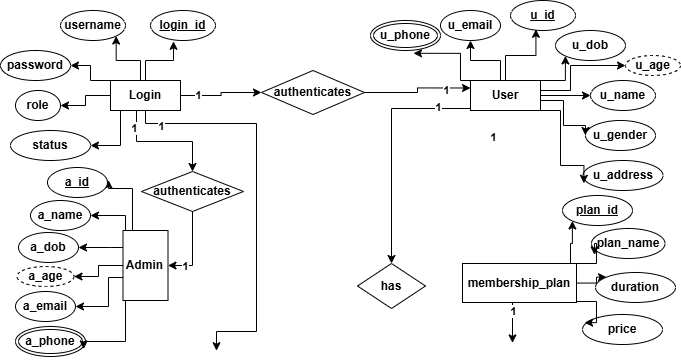

The diagram above was exported from draw.io. Its source (the exported page's mxGraphModel, read from the mxfile embedded in the PNG):
<mxGraphModel dx="1471" dy="943" grid="0" gridSize="10" guides="1" tooltips="1" connect="1" arrows="1" fold="1" page="1" pageScale="1" pageWidth="850" pageHeight="1100" math="0" shadow="0">
  <root>
    <mxCell id="0" />
    <mxCell id="1" parent="0" />
    <mxCell id="2" edge="1" parent="1" source="12" style="edgeStyle=orthogonalEdgeStyle;rounded=0;orthogonalLoop=1;jettySize=auto;html=1;entryX=1;entryY=1;entryDx=0;entryDy=0;" target="14">
      <mxGeometry relative="1" as="geometry">
        <Array as="points">
          <mxPoint x="160" y="160" />
          <mxPoint x="135" y="160" />
        </Array>
      </mxGeometry>
    </mxCell>
    <mxCell id="3" edge="1" parent="1" source="12" style="edgeStyle=orthogonalEdgeStyle;rounded=0;orthogonalLoop=1;jettySize=auto;html=1;entryX=1;entryY=0.5;entryDx=0;entryDy=0;" target="15">
      <mxGeometry relative="1" as="geometry">
        <Array as="points">
          <mxPoint x="110" y="180" />
          <mxPoint x="110" y="165" />
        </Array>
      </mxGeometry>
    </mxCell>
    <mxCell id="4" edge="1" parent="1" source="12" style="edgeStyle=orthogonalEdgeStyle;rounded=0;orthogonalLoop=1;jettySize=auto;html=1;entryX=1;entryY=0.5;entryDx=0;entryDy=0;" target="16">
      <mxGeometry relative="1" as="geometry" />
    </mxCell>
    <mxCell id="5" edge="1" parent="1" source="12" style="edgeStyle=orthogonalEdgeStyle;rounded=0;orthogonalLoop=1;jettySize=auto;html=1;entryX=1;entryY=0.5;entryDx=0;entryDy=0;" target="17">
      <mxGeometry relative="1" as="geometry">
        <Array as="points">
          <mxPoint x="140" y="245" />
        </Array>
      </mxGeometry>
    </mxCell>
    <mxCell id="6" edge="1" parent="1" source="12" style="edgeStyle=orthogonalEdgeStyle;rounded=0;orthogonalLoop=1;jettySize=auto;html=1;entryX=0;entryY=0.5;entryDx=0;entryDy=0;" target="66">
      <mxGeometry relative="1" as="geometry" />
    </mxCell>
    <mxCell id="7" connectable="0" parent="6" style="edgeLabel;html=1;align=center;verticalAlign=middle;resizable=0;points=[];" value="&lt;b&gt;1&lt;/b&gt;" vertex="1">
      <mxGeometry relative="1" x="-0.5893" y="1" as="geometry">
        <mxPoint as="offset" />
      </mxGeometry>
    </mxCell>
    <mxCell id="8" edge="1" parent="1" source="12" style="edgeStyle=orthogonalEdgeStyle;rounded=0;orthogonalLoop=1;jettySize=auto;html=1;entryX=0.5;entryY=0;entryDx=0;entryDy=0;" target="69">
      <mxGeometry relative="1" as="geometry">
        <Array as="points">
          <mxPoint x="156" y="241" />
          <mxPoint x="212" y="241" />
        </Array>
      </mxGeometry>
    </mxCell>
    <mxCell id="9" connectable="0" parent="8" style="edgeLabel;html=1;align=center;verticalAlign=middle;resizable=0;points=[];" value="&lt;b&gt;1&lt;/b&gt;" vertex="1">
      <mxGeometry relative="1" x="-0.7029" y="-3" as="geometry">
        <mxPoint as="offset" />
      </mxGeometry>
    </mxCell>
    <mxCell id="10" edge="1" parent="1" source="12" style="edgeStyle=orthogonalEdgeStyle;rounded=0;orthogonalLoop=1;jettySize=auto;html=1;">
      <mxGeometry relative="1" as="geometry">
        <Array as="points">
          <mxPoint x="165" y="223" />
          <mxPoint x="276" y="223" />
          <mxPoint x="276" y="431" />
          <mxPoint x="236" y="431" />
        </Array>
        <mxPoint x="236" y="450" as="targetPoint" />
      </mxGeometry>
    </mxCell>
    <mxCell id="11" connectable="0" parent="10" style="edgeLabel;html=1;align=center;verticalAlign=middle;resizable=0;points=[];" value="&lt;b&gt;1&lt;/b&gt;" vertex="1">
      <mxGeometry relative="1" x="-0.8566" y="-2" as="geometry">
        <mxPoint as="offset" />
      </mxGeometry>
    </mxCell>
    <mxCell id="12" parent="1" style="whiteSpace=wrap;html=1;align=center;" value="&lt;b&gt;Login&lt;/b&gt;" vertex="1">
      <mxGeometry height="30" width="70" x="130" y="180" as="geometry" />
    </mxCell>
    <mxCell id="13" parent="1" style="ellipse;whiteSpace=wrap;html=1;align=center;" value="&lt;b style=&quot;&quot;&gt;&lt;u&gt;login_id&lt;/u&gt;&lt;/b&gt;" vertex="1">
      <mxGeometry height="30" width="65" x="170" y="110" as="geometry" />
    </mxCell>
    <mxCell id="14" parent="1" style="ellipse;whiteSpace=wrap;html=1;align=center;" value="&lt;b&gt;username&lt;/b&gt;" vertex="1">
      <mxGeometry height="30" width="65" x="80" y="110" as="geometry" />
    </mxCell>
    <mxCell id="15" parent="1" style="ellipse;whiteSpace=wrap;html=1;align=center;" value="&lt;b&gt;p&lt;span style=&quot;background-color: transparent; color: light-dark(rgb(0, 0, 0), rgb(255, 255, 255));&quot;&gt;assword&lt;/span&gt;&lt;/b&gt;" vertex="1">
      <mxGeometry height="30" width="70" x="20" y="150" as="geometry" />
    </mxCell>
    <mxCell id="16" parent="1" style="ellipse;whiteSpace=wrap;html=1;align=center;" value="&lt;b&gt;role&lt;/b&gt;" vertex="1">
      <mxGeometry height="30" width="45" x="35" y="190" as="geometry" />
    </mxCell>
    <mxCell id="17" parent="1" style="ellipse;whiteSpace=wrap;html=1;align=center;" value="&lt;b&gt;status&lt;/b&gt;" vertex="1">
      <mxGeometry height="30" width="80" x="30" y="230" as="geometry" />
    </mxCell>
    <mxCell id="18" edge="1" parent="1" source="12" style="edgeStyle=orthogonalEdgeStyle;rounded=0;orthogonalLoop=1;jettySize=auto;html=1;entryX=0.354;entryY=1.027;entryDx=0;entryDy=0;entryPerimeter=0;" target="13">
      <mxGeometry relative="1" as="geometry" />
    </mxCell>
    <mxCell id="19" edge="1" parent="1" source="27" style="edgeStyle=orthogonalEdgeStyle;rounded=0;orthogonalLoop=1;jettySize=auto;html=1;entryX=0;entryY=1;entryDx=0;entryDy=0;" target="30">
      <mxGeometry relative="1" as="geometry">
        <Array as="points">
          <mxPoint x="585" y="180" />
        </Array>
      </mxGeometry>
    </mxCell>
    <mxCell id="20" edge="1" parent="1" source="27" style="edgeStyle=orthogonalEdgeStyle;rounded=0;orthogonalLoop=1;jettySize=auto;html=1;entryX=0;entryY=0.5;entryDx=0;entryDy=0;" target="29">
      <mxGeometry relative="1" as="geometry" />
    </mxCell>
    <mxCell id="21" edge="1" parent="1" source="27" style="edgeStyle=orthogonalEdgeStyle;rounded=0;orthogonalLoop=1;jettySize=auto;html=1;entryX=0;entryY=0.5;entryDx=0;entryDy=0;" target="31">
      <mxGeometry relative="1" as="geometry">
        <Array as="points">
          <mxPoint x="583" y="200" />
          <mxPoint x="583" y="225" />
        </Array>
      </mxGeometry>
    </mxCell>
    <mxCell id="22" edge="1" parent="1" source="27" style="edgeStyle=orthogonalEdgeStyle;rounded=0;orthogonalLoop=1;jettySize=auto;html=1;entryX=0.5;entryY=1;entryDx=0;entryDy=0;" target="33">
      <mxGeometry relative="1" as="geometry">
        <Array as="points">
          <mxPoint x="520" y="160" />
          <mxPoint x="490" y="160" />
        </Array>
      </mxGeometry>
    </mxCell>
    <mxCell id="23" edge="1" parent="1" source="27" style="edgeStyle=orthogonalEdgeStyle;rounded=0;orthogonalLoop=1;jettySize=auto;html=1;entryX=0;entryY=0.5;entryDx=0;entryDy=0;" target="38">
      <mxGeometry relative="1" as="geometry">
        <Array as="points">
          <mxPoint x="590" y="190" />
          <mxPoint x="590" y="165" />
        </Array>
      </mxGeometry>
    </mxCell>
    <mxCell id="24" edge="1" parent="1" source="27" style="edgeStyle=orthogonalEdgeStyle;rounded=0;orthogonalLoop=1;jettySize=auto;html=1;entryX=0.5;entryY=0;entryDx=0;entryDy=0;" target="63">
      <mxGeometry relative="1" as="geometry">
        <Array as="points">
          <mxPoint x="411" y="208" />
        </Array>
      </mxGeometry>
    </mxCell>
    <mxCell id="25" connectable="0" parent="24" style="edgeLabel;html=1;align=center;verticalAlign=middle;resizable=0;points=[];" value="&lt;b&gt;1&lt;/b&gt;" vertex="1">
      <mxGeometry relative="1" x="-0.7237" y="-2" as="geometry">
        <mxPoint as="offset" />
      </mxGeometry>
    </mxCell>
    <mxCell id="26" connectable="0" parent="1" style="edgeLabel;html=1;align=center;verticalAlign=middle;resizable=0;points=[];" value="&lt;b&gt;1&lt;/b&gt;" vertex="1">
      <mxGeometry x="512.1430267391831" y="236" as="geometry" />
    </mxCell>
    <mxCell id="27" parent="1" style="whiteSpace=wrap;html=1;align=center;" value="&lt;b&gt;User&lt;/b&gt;" vertex="1">
      <mxGeometry height="30" width="70" x="490" y="180" as="geometry" />
    </mxCell>
    <mxCell id="28" parent="1" style="ellipse;whiteSpace=wrap;html=1;align=center;" value="&lt;b style=&quot;&quot;&gt;&lt;u&gt;u_id&lt;/u&gt;&lt;/b&gt;" vertex="1">
      <mxGeometry height="30" width="65" x="530" y="100" as="geometry" />
    </mxCell>
    <mxCell id="29" parent="1" style="ellipse;whiteSpace=wrap;html=1;align=center;" value="&lt;b&gt;u_name&lt;/b&gt;" vertex="1">
      <mxGeometry height="30" width="65" x="610" y="180" as="geometry" />
    </mxCell>
    <mxCell id="30" parent="1" style="ellipse;whiteSpace=wrap;html=1;align=center;" value="&lt;b&gt;u_dob&lt;/b&gt;" vertex="1">
      <mxGeometry height="30" width="70" x="575" y="130" as="geometry" />
    </mxCell>
    <mxCell id="31" parent="1" style="ellipse;whiteSpace=wrap;html=1;align=center;" value="&lt;b&gt;u_gender&lt;/b&gt;" vertex="1">
      <mxGeometry height="30" width="70" x="605" y="220" as="geometry" />
    </mxCell>
    <mxCell id="32" parent="1" style="ellipse;whiteSpace=wrap;html=1;align=center;" value="&lt;b&gt;u_address&lt;/b&gt;" vertex="1">
      <mxGeometry height="30" width="80" x="602.5" y="260" as="geometry" />
    </mxCell>
    <mxCell id="33" parent="1" style="ellipse;whiteSpace=wrap;html=1;align=center;" value="&lt;b&gt;u_email&lt;/b&gt;" vertex="1">
      <mxGeometry height="30" width="60" x="460" y="110" as="geometry" />
    </mxCell>
    <mxCell id="34" parent="1" style="ellipse;shape=doubleEllipse;margin=3;whiteSpace=wrap;html=1;align=center;" value="&lt;b&gt;u_phone&lt;/b&gt;" vertex="1">
      <mxGeometry height="30" width="70" x="390" y="120" as="geometry" />
    </mxCell>
    <mxCell id="35" edge="1" parent="1" source="27" style="edgeStyle=orthogonalEdgeStyle;rounded=0;orthogonalLoop=1;jettySize=auto;html=1;entryX=0.391;entryY=0.96;entryDx=0;entryDy=0;entryPerimeter=0;" target="28">
      <mxGeometry relative="1" as="geometry" />
    </mxCell>
    <mxCell id="36" edge="1" parent="1" source="27" style="edgeStyle=orthogonalEdgeStyle;rounded=0;orthogonalLoop=1;jettySize=auto;html=1;entryX=0.011;entryY=0.76;entryDx=0;entryDy=0;entryPerimeter=0;" target="32">
      <mxGeometry relative="1" as="geometry">
        <Array as="points">
          <mxPoint x="580" y="210" />
          <mxPoint x="580" y="265" />
          <mxPoint x="603" y="265" />
        </Array>
      </mxGeometry>
    </mxCell>
    <mxCell id="37" edge="1" parent="1" source="27" style="edgeStyle=orthogonalEdgeStyle;rounded=0;orthogonalLoop=1;jettySize=auto;html=1;entryX=0.614;entryY=1.093;entryDx=0;entryDy=0;entryPerimeter=0;" target="34">
      <mxGeometry relative="1" as="geometry">
        <Array as="points">
          <mxPoint x="480" y="180" />
          <mxPoint x="480" y="153" />
        </Array>
      </mxGeometry>
    </mxCell>
    <mxCell id="38" parent="1" style="ellipse;whiteSpace=wrap;html=1;align=center;dashed=1;" value="&lt;b&gt;u_age&lt;/b&gt;" vertex="1">
      <mxGeometry height="20" width="55" x="645" y="155" as="geometry" />
    </mxCell>
    <mxCell id="39" edge="1" parent="1" source="44" style="edgeStyle=orthogonalEdgeStyle;rounded=0;orthogonalLoop=1;jettySize=auto;html=1;entryX=1;entryY=0.5;entryDx=0;entryDy=0;" target="46">
      <mxGeometry relative="1" as="geometry">
        <Array as="points">
          <mxPoint x="145" y="315" />
        </Array>
      </mxGeometry>
    </mxCell>
    <mxCell id="40" edge="1" parent="1" source="44" style="edgeStyle=orthogonalEdgeStyle;rounded=0;orthogonalLoop=1;jettySize=auto;html=1;entryX=1;entryY=0.5;entryDx=0;entryDy=0;" target="47">
      <mxGeometry relative="1" as="geometry">
        <Array as="points">
          <mxPoint x="130" y="347" />
          <mxPoint x="130" y="347" />
        </Array>
      </mxGeometry>
    </mxCell>
    <mxCell id="41" edge="1" parent="1" source="44" style="edgeStyle=orthogonalEdgeStyle;rounded=0;orthogonalLoop=1;jettySize=auto;html=1;entryX=1;entryY=0.5;entryDx=0;entryDy=0;" target="50">
      <mxGeometry relative="1" as="geometry" />
    </mxCell>
    <mxCell id="42" edge="1" parent="1" source="44" style="edgeStyle=orthogonalEdgeStyle;rounded=0;orthogonalLoop=1;jettySize=auto;html=1;entryX=1;entryY=0.5;entryDx=0;entryDy=0;" target="48">
      <mxGeometry relative="1" as="geometry">
        <Array as="points">
          <mxPoint x="128" y="377" />
          <mxPoint x="128" y="406" />
        </Array>
      </mxGeometry>
    </mxCell>
    <mxCell id="43" edge="1" parent="1" source="44" style="edgeStyle=orthogonalEdgeStyle;rounded=0;orthogonalLoop=1;jettySize=auto;html=1;">
      <mxGeometry relative="1" as="geometry">
        <Array as="points">
          <mxPoint x="152" y="288" />
          <mxPoint x="128" y="288" />
        </Array>
        <mxPoint x="128.00003051757812" y="279.5999755859375" as="targetPoint" />
      </mxGeometry>
    </mxCell>
    <mxCell id="44" parent="1" style="whiteSpace=wrap;html=1;align=center;" value="&lt;b&gt;Admin&lt;/b&gt;" vertex="1">
      <mxGeometry height="70" width="45" x="142.5" y="330" as="geometry" />
    </mxCell>
    <mxCell id="45" parent="1" style="ellipse;whiteSpace=wrap;html=1;align=center;" value="&lt;b&gt;&lt;u&gt;a_id&lt;/u&gt;&lt;/b&gt;" vertex="1">
      <mxGeometry height="30" width="60" x="67" y="267" as="geometry" />
    </mxCell>
    <mxCell id="46" parent="1" style="ellipse;whiteSpace=wrap;html=1;align=center;" value="&lt;b&gt;a_name&lt;/b&gt;" vertex="1">
      <mxGeometry height="30" width="60" x="50" y="300" as="geometry" />
    </mxCell>
    <mxCell id="47" parent="1" style="ellipse;whiteSpace=wrap;html=1;align=center;" value="&lt;b&gt;a_dob&lt;/b&gt;" vertex="1">
      <mxGeometry height="30" width="60" x="38" y="332" as="geometry" />
    </mxCell>
    <mxCell id="48" parent="1" style="ellipse;whiteSpace=wrap;html=1;align=center;" value="&lt;b&gt;a_email&lt;/b&gt;" vertex="1">
      <mxGeometry height="30" width="60" x="35" y="391" as="geometry" />
    </mxCell>
    <mxCell id="49" parent="1" style="ellipse;shape=doubleEllipse;margin=3;whiteSpace=wrap;html=1;align=center;" value="&lt;b&gt;a_phone&lt;/b&gt;" vertex="1">
      <mxGeometry height="30" width="70" x="35" y="426" as="geometry" />
    </mxCell>
    <mxCell id="50" parent="1" style="ellipse;whiteSpace=wrap;html=1;align=center;dashed=1;" value="&lt;b&gt;a_age&lt;/b&gt;" vertex="1">
      <mxGeometry height="20" width="57" x="36.5" y="366" as="geometry" />
    </mxCell>
    <mxCell id="51" edge="1" parent="1" source="44" style="edgeStyle=orthogonalEdgeStyle;rounded=0;orthogonalLoop=1;jettySize=auto;html=1;entryX=0.974;entryY=0.747;entryDx=0;entryDy=0;entryPerimeter=0;" target="49">
      <mxGeometry relative="1" as="geometry">
        <Array as="points">
          <mxPoint x="145" y="441" />
          <mxPoint x="103" y="441" />
        </Array>
      </mxGeometry>
    </mxCell>
    <mxCell id="52" edge="1" parent="1" source="56" style="edgeStyle=orthogonalEdgeStyle;rounded=0;orthogonalLoop=1;jettySize=auto;html=1;entryX=0;entryY=1;entryDx=0;entryDy=0;" target="58">
      <mxGeometry relative="1" as="geometry">
        <Array as="points">
          <mxPoint x="590" y="343" />
          <mxPoint x="592" y="343" />
        </Array>
      </mxGeometry>
    </mxCell>
    <mxCell id="53" edge="1" parent="1" source="56" style="edgeStyle=orthogonalEdgeStyle;rounded=0;orthogonalLoop=1;jettySize=auto;html=1;entryX=0;entryY=0;entryDx=0;entryDy=0;" target="59">
      <mxGeometry relative="1" as="geometry" />
    </mxCell>
    <mxCell id="54" edge="1" parent="1" source="56" style="edgeStyle=orthogonalEdgeStyle;rounded=0;orthogonalLoop=1;jettySize=auto;html=1;">
      <mxGeometry relative="1" as="geometry">
        <Array as="points">
          <mxPoint x="532" y="416" />
          <mxPoint x="532" y="416" />
        </Array>
        <mxPoint x="532.0000256990131" y="442.4210205078125" as="targetPoint" />
      </mxGeometry>
    </mxCell>
    <mxCell id="55" connectable="0" parent="54" style="edgeLabel;html=1;align=center;verticalAlign=middle;resizable=0;points=[];" value="&lt;b&gt;1&lt;/b&gt;" vertex="1">
      <mxGeometry relative="1" x="-0.5833" as="geometry">
        <mxPoint as="offset" />
      </mxGeometry>
    </mxCell>
    <mxCell id="56" parent="1" style="whiteSpace=wrap;html=1;align=center;" value="&lt;b&gt;membership_plan&lt;/b&gt;" vertex="1">
      <mxGeometry height="39" width="114" x="482" y="363" as="geometry" />
    </mxCell>
    <mxCell id="57" parent="1" style="ellipse;whiteSpace=wrap;html=1;align=center;" value="&lt;b&gt;plan_name&lt;/b&gt;" vertex="1">
      <mxGeometry height="30" width="73.5" x="611" y="328" as="geometry" />
    </mxCell>
    <mxCell id="58" parent="1" style="ellipse;whiteSpace=wrap;html=1;align=center;" value="&lt;b&gt;&lt;u&gt;plan_id&lt;/u&gt;&lt;/b&gt;" vertex="1">
      <mxGeometry height="30" width="70" x="582" y="295" as="geometry" />
    </mxCell>
    <mxCell id="59" parent="1" style="ellipse;whiteSpace=wrap;html=1;align=center;" value="&lt;b&gt;duration&lt;/b&gt;" vertex="1">
      <mxGeometry height="30" width="80" x="615" y="372" as="geometry" />
    </mxCell>
    <mxCell id="60" parent="1" style="ellipse;whiteSpace=wrap;html=1;align=center;" value="&lt;b&gt;price&lt;/b&gt;" vertex="1">
      <mxGeometry height="30" width="80" x="602" y="414" as="geometry" />
    </mxCell>
    <mxCell id="61" edge="1" parent="1" source="56" style="edgeStyle=orthogonalEdgeStyle;rounded=0;orthogonalLoop=1;jettySize=auto;html=1;entryX=0.041;entryY=0.878;entryDx=0;entryDy=0;entryPerimeter=0;" target="57">
      <mxGeometry relative="1" as="geometry">
        <Array as="points">
          <mxPoint x="616" y="363" />
          <mxPoint x="616" y="343" />
          <mxPoint x="614" y="343" />
        </Array>
      </mxGeometry>
    </mxCell>
    <mxCell id="62" edge="1" parent="1" source="56" style="edgeStyle=orthogonalEdgeStyle;rounded=0;orthogonalLoop=1;jettySize=auto;html=1;entryX=0.026;entryY=0.271;entryDx=0;entryDy=0;entryPerimeter=0;" target="60">
      <mxGeometry relative="1" as="geometry">
        <Array as="points">
          <mxPoint x="616" y="401" />
          <mxPoint x="616" y="422" />
        </Array>
      </mxGeometry>
    </mxCell>
    <mxCell id="63" parent="1" style="shape=rhombus;perimeter=rhombusPerimeter;whiteSpace=wrap;html=1;align=center;" value="&lt;b&gt;has&lt;/b&gt;" vertex="1">
      <mxGeometry height="45" width="68" x="377" y="363" as="geometry" />
    </mxCell>
    <mxCell id="64" edge="1" parent="1" source="66" style="edgeStyle=orthogonalEdgeStyle;rounded=0;orthogonalLoop=1;jettySize=auto;html=1;entryX=0;entryY=0.25;entryDx=0;entryDy=0;" target="27">
      <mxGeometry relative="1" as="geometry" />
    </mxCell>
    <mxCell id="65" connectable="0" parent="64" style="edgeLabel;html=1;align=center;verticalAlign=middle;resizable=0;points=[];" value="&lt;b&gt;1&lt;/b&gt;" vertex="1">
      <mxGeometry relative="1" x="0.5629" y="-2" as="geometry">
        <mxPoint as="offset" />
      </mxGeometry>
    </mxCell>
    <mxCell id="66" parent="1" style="shape=rhombus;perimeter=rhombusPerimeter;whiteSpace=wrap;html=1;align=center;" value="&lt;b&gt;authenticates&lt;/b&gt;" vertex="1">
      <mxGeometry height="44" width="103" x="281" y="170" as="geometry" />
    </mxCell>
    <mxCell id="67" edge="1" parent="1" source="69" style="edgeStyle=orthogonalEdgeStyle;rounded=0;orthogonalLoop=1;jettySize=auto;html=1;entryX=1;entryY=0.5;entryDx=0;entryDy=0;" target="44">
      <mxGeometry relative="1" as="geometry" />
    </mxCell>
    <mxCell id="68" connectable="0" parent="67" style="edgeLabel;html=1;align=center;verticalAlign=middle;resizable=0;points=[];" value="&lt;b&gt;1&lt;/b&gt;" vertex="1">
      <mxGeometry relative="1" x="0.5578" as="geometry">
        <mxPoint as="offset" />
      </mxGeometry>
    </mxCell>
    <mxCell id="69" parent="1" style="shape=rhombus;perimeter=rhombusPerimeter;whiteSpace=wrap;html=1;align=center;" value="&lt;b&gt;authenticates&lt;/b&gt;" vertex="1">
      <mxGeometry height="40" width="102" x="161" y="271" as="geometry" />
    </mxCell>
  </root>
</mxGraphModel>